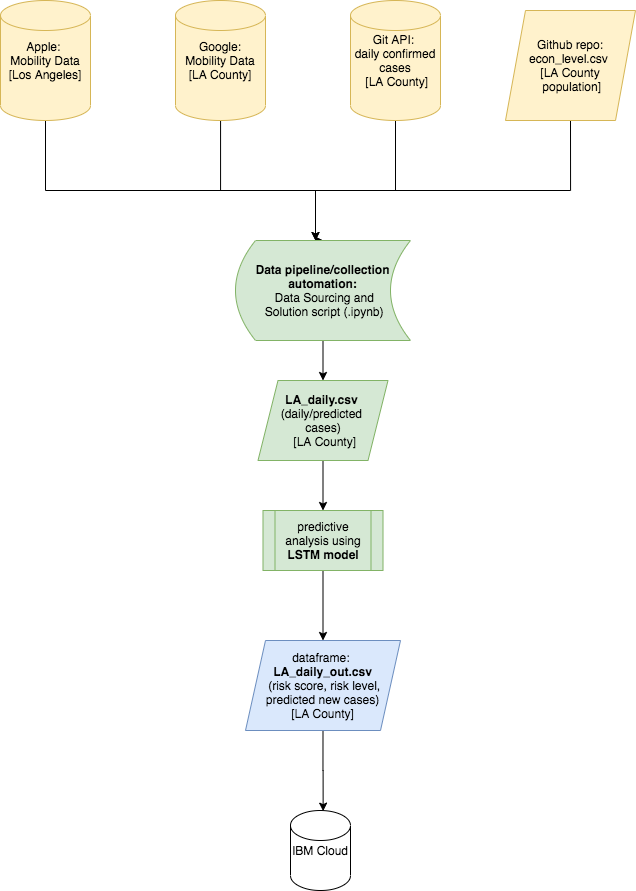

The diagram above was exported from draw.io. Its source (the exported page's mxGraphModel, read from the mxfile embedded in the PNG):
<mxGraphModel dx="977" dy="988" grid="1" gridSize="10" guides="1" tooltips="1" connect="1" arrows="1" fold="1" page="1" pageScale="1" pageWidth="850" pageHeight="1100" math="0" shadow="0">
  <root>
    <mxCell id="0" />
    <mxCell id="1" parent="0" />
    <mxCell id="c5__5FzdPdkLztYr7EIl-20" style="edgeStyle=orthogonalEdgeStyle;rounded=0;orthogonalLoop=1;jettySize=auto;html=1;entryX=0.5;entryY=0;entryDx=0;entryDy=0;" parent="1" source="c5__5FzdPdkLztYr7EIl-1" target="c5__5FzdPdkLztYr7EIl-10" edge="1">
      <mxGeometry relative="1" as="geometry">
        <mxPoint x="505" y="270" as="targetPoint" />
        <Array as="points">
          <mxPoint x="505" y="290" />
          <mxPoint x="425" y="290" />
        </Array>
      </mxGeometry>
    </mxCell>
    <mxCell id="c5__5FzdPdkLztYr7EIl-1" value="&lt;div&gt;&lt;span&gt;Git API:&amp;nbsp;&lt;/span&gt;&lt;/div&gt;&lt;div&gt;&lt;span&gt;daily confirmed cases&lt;/span&gt;&lt;/div&gt;&lt;div&gt;&lt;span&gt;&amp;nbsp;[LA County]&lt;/span&gt;&lt;/div&gt;" style="shape=cylinder2;whiteSpace=wrap;html=1;boundedLbl=1;backgroundOutline=1;size=15;align=center;fillColor=#fff2cc;strokeColor=#d6b656;" parent="1" vertex="1">
      <mxGeometry x="460" y="100" width="90" height="120" as="geometry" />
    </mxCell>
    <mxCell id="c5__5FzdPdkLztYr7EIl-22" style="edgeStyle=orthogonalEdgeStyle;rounded=0;orthogonalLoop=1;jettySize=auto;html=1;" parent="1" source="c5__5FzdPdkLztYr7EIl-2" target="c5__5FzdPdkLztYr7EIl-10" edge="1">
      <mxGeometry relative="1" as="geometry">
        <mxPoint x="260" y="490" as="targetPoint" />
        <Array as="points">
          <mxPoint x="155" y="290" />
          <mxPoint x="425" y="290" />
        </Array>
      </mxGeometry>
    </mxCell>
    <mxCell id="c5__5FzdPdkLztYr7EIl-2" value="Apple: &lt;br&gt;Mobility Data [Los Angeles]" style="shape=cylinder2;whiteSpace=wrap;html=1;boundedLbl=1;backgroundOutline=1;size=15;fillColor=#fff2cc;strokeColor=#d6b656;" parent="1" vertex="1">
      <mxGeometry x="110" y="100" width="90" height="120" as="geometry" />
    </mxCell>
    <mxCell id="c5__5FzdPdkLztYr7EIl-21" style="edgeStyle=orthogonalEdgeStyle;rounded=0;orthogonalLoop=1;jettySize=auto;html=1;entryX=0.5;entryY=0;entryDx=0;entryDy=0;" parent="1" source="c5__5FzdPdkLztYr7EIl-3" target="c5__5FzdPdkLztYr7EIl-10" edge="1">
      <mxGeometry relative="1" as="geometry">
        <Array as="points">
          <mxPoint x="330" y="290" />
          <mxPoint x="425" y="290" />
        </Array>
      </mxGeometry>
    </mxCell>
    <mxCell id="c5__5FzdPdkLztYr7EIl-3" value="Google:&lt;br&gt;Mobility Data [LA County]" style="shape=cylinder2;whiteSpace=wrap;html=1;boundedLbl=1;backgroundOutline=1;size=15;fillColor=#fff2cc;strokeColor=#d6b656;" parent="1" vertex="1">
      <mxGeometry x="285" y="100" width="90" height="120" as="geometry" />
    </mxCell>
    <mxCell id="c5__5FzdPdkLztYr7EIl-25" style="edgeStyle=orthogonalEdgeStyle;rounded=0;orthogonalLoop=1;jettySize=auto;html=1;exitX=0.5;exitY=1;exitDx=0;exitDy=0;entryX=0.5;entryY=0;entryDx=0;entryDy=0;" parent="1" source="c5__5FzdPdkLztYr7EIl-10" target="c5__5FzdPdkLztYr7EIl-14" edge="1">
      <mxGeometry relative="1" as="geometry" />
    </mxCell>
    <mxCell id="c5__5FzdPdkLztYr7EIl-10" value="&lt;span&gt;&lt;b&gt;Data pipeline/collection automation:&lt;/b&gt;&lt;br&gt;&amp;nbsp;Data Sourcing and&lt;br&gt;&amp;nbsp;Solution script (.ipynb)&lt;/span&gt;" style="shape=dataStorage;whiteSpace=wrap;html=1;fixedSize=1;fillColor=#d5e8d4;strokeColor=#82b366;" parent="1" vertex="1">
      <mxGeometry x="345" y="340" width="175" height="100" as="geometry" />
    </mxCell>
    <mxCell id="U37NrsqLT72xhk-83zTh-1" style="edgeStyle=orthogonalEdgeStyle;rounded=0;orthogonalLoop=1;jettySize=auto;html=1;exitX=0.5;exitY=1;exitDx=0;exitDy=0;" edge="1" parent="1" source="c5__5FzdPdkLztYr7EIl-13" target="c5__5FzdPdkLztYr7EIl-10">
      <mxGeometry relative="1" as="geometry">
        <Array as="points">
          <mxPoint x="680" y="290" />
          <mxPoint x="425" y="290" />
        </Array>
      </mxGeometry>
    </mxCell>
    <mxCell id="c5__5FzdPdkLztYr7EIl-13" value="Github repo: econ_level.csv &lt;br&gt;[LA County&lt;br&gt;&amp;nbsp;population]" style="shape=parallelogram;perimeter=parallelogramPerimeter;whiteSpace=wrap;html=1;fixedSize=1;fillColor=#fff2cc;strokeColor=#d6b656;" parent="1" vertex="1">
      <mxGeometry x="615" y="110" width="130" height="110" as="geometry" />
    </mxCell>
    <mxCell id="U37NrsqLT72xhk-83zTh-7" style="edgeStyle=orthogonalEdgeStyle;rounded=0;orthogonalLoop=1;jettySize=auto;html=1;" edge="1" parent="1" source="c5__5FzdPdkLztYr7EIl-14" target="c5__5FzdPdkLztYr7EIl-16">
      <mxGeometry relative="1" as="geometry" />
    </mxCell>
    <mxCell id="c5__5FzdPdkLztYr7EIl-14" value="&lt;b&gt;LA_daily.csv &lt;br&gt;&lt;/b&gt;(daily/predicted &lt;br&gt;cases)&lt;br&gt;&amp;nbsp;[LA County]" style="shape=parallelogram;perimeter=parallelogramPerimeter;whiteSpace=wrap;html=1;fixedSize=1;fillColor=#d5e8d4;strokeColor=#82b366;" parent="1" vertex="1">
      <mxGeometry x="367.5" y="480" width="130" height="80" as="geometry" />
    </mxCell>
    <mxCell id="U37NrsqLT72xhk-83zTh-3" style="edgeStyle=orthogonalEdgeStyle;rounded=0;orthogonalLoop=1;jettySize=auto;html=1;exitX=0.5;exitY=1;exitDx=0;exitDy=0;entryX=0.5;entryY=0;entryDx=0;entryDy=0;" edge="1" parent="1" source="c5__5FzdPdkLztYr7EIl-16" target="c5__5FzdPdkLztYr7EIl-23">
      <mxGeometry relative="1" as="geometry" />
    </mxCell>
    <mxCell id="c5__5FzdPdkLztYr7EIl-16" value="predictive analysis using &lt;b&gt;LSTM model&lt;/b&gt;" style="shape=process;whiteSpace=wrap;html=1;backgroundOutline=1;fillColor=#d5e8d4;strokeColor=#82b366;" parent="1" vertex="1">
      <mxGeometry x="372.5" y="610" width="120" height="60" as="geometry" />
    </mxCell>
    <mxCell id="c5__5FzdPdkLztYr7EIl-27" style="edgeStyle=orthogonalEdgeStyle;rounded=0;orthogonalLoop=1;jettySize=auto;html=1;exitX=0.5;exitY=1;exitDx=0;exitDy=0;entryX=0.544;entryY=0.008;entryDx=0;entryDy=0;entryPerimeter=0;" parent="1" source="c5__5FzdPdkLztYr7EIl-23" target="c5__5FzdPdkLztYr7EIl-24" edge="1">
      <mxGeometry relative="1" as="geometry">
        <mxPoint x="537.6666666666667" y="690" as="targetPoint" />
      </mxGeometry>
    </mxCell>
    <mxCell id="c5__5FzdPdkLztYr7EIl-23" value="dataframe: &lt;br&gt;&lt;b&gt;LA_daily_out.csv&lt;br&gt;&lt;/b&gt;&amp;nbsp;(risk score, risk level, predicted new cases)&lt;br&gt;[LA County]" style="shape=parallelogram;perimeter=parallelogramPerimeter;whiteSpace=wrap;html=1;fixedSize=1;fillColor=#dae8fc;strokeColor=#6c8ebf;" parent="1" vertex="1">
      <mxGeometry x="355" y="740" width="155" height="90" as="geometry" />
    </mxCell>
    <mxCell id="c5__5FzdPdkLztYr7EIl-24" value="IBM Cloud" style="shape=cylinder2;whiteSpace=wrap;html=1;boundedLbl=1;backgroundOutline=1;size=15;" parent="1" vertex="1">
      <mxGeometry x="400" y="910" width="60" height="80" as="geometry" />
    </mxCell>
  </root>
</mxGraphModel>